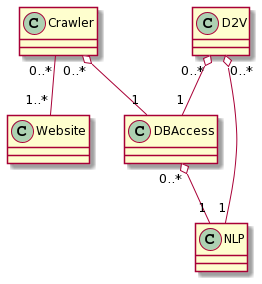

The diagram above was rendered by PlantUML. Its source (embedded in the PNG):
@startuml
Crawler "0..*" -- "1..*" Website
Crawler "0..*" o-- "1" DBAccess
DBAccess "0..*" o-- "1" NLP
D2V "0..*" o-- "1" DBAccess
D2V "0..*" o-- "1" NLP
@enduml